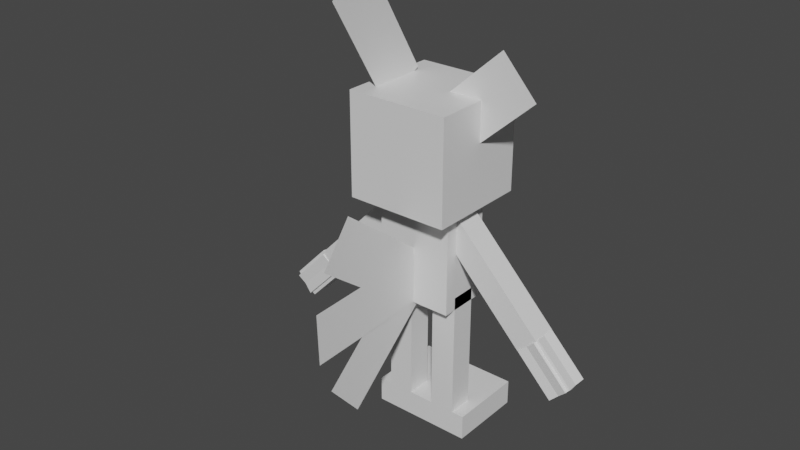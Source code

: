 # Source: sneasel.blend  (saved by Blender 2.81.16; exported with 4.5.12 LTS)
import bpy
from mathutils import Matrix  # noqa: F401  (used for matrix-valued properties, if any)

bpy.ops.wm.read_factory_settings(use_empty=True)
scene = bpy.context.scene
scene.name = 'Scene'

# ---- collections
col_collection = bpy.data.collections.new('Collection'); scene.collection.children.link(col_collection)

# ---- materials (node trees are filled in below, after node groups)
mat_default_obj = bpy.data.materials.new('Default OBJ')
mat_default_obj.use_transparent_shadow = False

# ---- material node trees
mat_default_obj.use_nodes = True; mat_default_obj.node_tree.nodes.clear()
_N = mat_default_obj.node_tree.nodes; _L = mat_default_obj.node_tree.links
n0 = _N.new('ShaderNodeOutputMaterial'); n0.name = 'Material Output'; n0.location = (300, 300)
n1 = _N.new('ShaderNodeBsdfPrincipled'); n1.name = 'Principled BSDF'; n1.location = (10, 300)
n1.distribution = 'GGX'
n1.subsurface_method = 'BURLEY'
n1.inputs[3].default_value = 1.45
n1.inputs[27].default_value = (0.0, 0.0, 0.0, 1.0)
n1.inputs[28].default_value = 1.0
_L.new(n1.outputs[0], n0.inputs[0])
n0.is_active_output = True

# ---- world
world_world = bpy.data.worlds.new('World'); scene.world = world_world
world_world.use_nodes = True; world_world.node_tree.nodes.clear()
_N = world_world.node_tree.nodes; _L = world_world.node_tree.links
n0 = _N.new('ShaderNodeOutputWorld'); n0.name = 'World Output'; n0.location = (300, 300)
n1 = _N.new('ShaderNodeBackground'); n1.name = 'Background'; n1.location = (10, 300)
n1.inputs[0].default_value = (0.05088, 0.05088, 0.05088, 1.0)
_L.new(n1.outputs[0], n0.inputs[0])
n0.is_active_output = True
world_world.color = (0.05088, 0.05088, 0.05088)
world_world.use_sun_shadow = False
world_world.sun_shadow_jitter_overblur = 0.0

# ---- meshes
me_tailfeatherbottom = bpy.data.meshes.new('tailfeatherbottom')
me_tailfeatherbottom.from_pydata([(0.0, 0.05534, -0.1589), (0.0, 0.1497, -0.07692), (0.0, -0.05534, 0.1589), (0.0, -0.1497, 0.07692)], [], [(1, 0, 3, 2)])
_uv = me_tailfeatherbottom.uv_layers.new(name='UVMap')
_uv.uv.foreach_set('vector', [0.03846, 0.2308, 0.07692, 0.2308, 0.07692, 0.3269, 0.03846, 0.3269])
me_tailfeatherbottom.materials.append(mat_default_obj)
me_tailfeatherbottom.use_remesh_fix_poles = True
me_tailfeatherbottom.use_remesh_preserve_attributes = False
me_tailfeatherbottom.use_mirror_vertex_groups = False
me_tailfeatherbottom.update()
me_tailfeathermiddle = bpy.data.meshes.new('tailfeathermiddle')
me_tailfeathermiddle.from_pydata([(0.0, -0.05701, -0.1583), (0.0, 0.06791, -0.154), (0.0, 0.05701, 0.1583), (0.0, -0.06791, 0.154)], [], [(1, 0, 3, 2)])
_uv = me_tailfeathermiddle.uv_layers.new(name='UVMap')
_uv.uv.foreach_set('vector', [0.03846, 0.2308, 0.07692, 0.2308, 0.07692, 0.3269, 0.03846, 0.3269])
me_tailfeathermiddle.materials.append(mat_default_obj)
me_tailfeathermiddle.use_remesh_fix_poles = True
me_tailfeathermiddle.use_remesh_preserve_attributes = False
me_tailfeathermiddle.use_mirror_vertex_groups = False
me_tailfeathermiddle.update()
me_legright = bpy.data.meshes.new('legright')
me_legright.from_pydata([(0.03125, -0.3125, -0.03125), (-0.03125, -0.3125, -0.03125), (-0.03125, 0.0, -0.03125), (0.03125, 0.0, -0.03125), (-0.03125, -0.3125, 0.03125), (0.03125, -0.3125, 0.03125), (0.03125, 0.0, 0.03125), (-0.03125, 0.0, 0.03125)], [], [(0, 1, 2, 3), (4, 5, 6, 7), (3, 2, 7, 6), (5, 4, 1, 0), (5, 0, 3, 6), (1, 4, 7, 2)])
_uv = me_legright.uv_layers.new(name='UVMap')
_uv.uv.foreach_set('vector', [0.3846, 0.8846, 0.4038, 0.8846, 0.4038, 0.9808, 0.3846, 0.9808, 0.4231, 0.8846, 0.4423, 0.8846, 0.4423, 0.9808, 0.4231, 0.9808, 0.3846, 0.9808, 0.4038, 0.9808, 0.4038, 1.0, 0.3846, 1.0, 0.4038, 0.9808, 0.4231, 0.9808, 0.4231, 1.0, 0.4038, 1.0, 0.3654, 0.8846, 0.3846, 0.8846, 0.3846, 0.9808, 0.3654, 0.9808, 0.4038, 0.8846, 0.4231, 0.8846, 0.4231, 0.9808, 0.4038, 0.9808])
me_legright.materials.append(mat_default_obj)
me_legright.use_remesh_fix_poles = True
me_legright.use_remesh_preserve_attributes = False
me_legright.use_mirror_vertex_groups = False
me_legright.update()
me_legrightchild = bpy.data.meshes.new('legrightChild')
me_legrightchild.from_pydata([(0.0625, -0.03125, -0.09375), (-0.0625, -0.03125, -0.09375), (-0.0625, 0.03125, -0.09375), (0.0625, 0.03125, -0.09375), (-0.0625, -0.03125, 0.09375), (0.0625, -0.03125, 0.09375), (0.0625, 0.03125, 0.09375), (-0.0625, 0.03125, 0.09375)], [], [(0, 1, 2, 3), (4, 5, 6, 7), (3, 2, 7, 6), (5, 4, 1, 0), (5, 0, 3, 6), (1, 4, 7, 2)])
_uv = me_legrightchild.uv_layers.new(name='UVMap')
_uv.uv.foreach_set('vector', [0.8654, 0.9231, 0.9038, 0.9231, 0.9038, 0.9423, 0.8654, 0.9423, 0.9615, 0.9231, 1.0, 0.9231, 1.0, 0.9423, 0.9615, 0.9423, 0.8654, 0.9423, 0.9038, 0.9423, 0.9038, 1.0, 0.8654, 1.0, 0.9038, 0.9423, 0.9423, 0.9423, 0.9423, 1.0, 0.9038, 1.0, 0.8077, 0.9231, 0.8654, 0.9231, 0.8654, 0.9423, 0.8077, 0.9423, 0.9038, 0.9231, 0.9615, 0.9231, 0.9615, 0.9423, 0.9038, 0.9423])
me_legrightchild.materials.append(mat_default_obj)
me_legrightchild.use_remesh_fix_poles = True
me_legrightchild.use_remesh_preserve_attributes = False
me_legrightchild.use_mirror_vertex_groups = False
me_legrightchild.update()
me_tailfeathertop = bpy.data.meshes.new('tailfeathertop')
me_tailfeathertop.from_pydata([(0.0, -0.1439, -0.08717), (0.0, -0.04412, -0.1624), (0.0, 0.1439, 0.08717), (0.0, 0.04412, 0.1624)], [], [(1, 0, 3, 2)])
_uv = me_tailfeathertop.uv_layers.new(name='UVMap')
_uv.uv.foreach_set('vector', [0.03846, 0.2308, 0.07692, 0.2308, 0.07692, 0.3269, 0.03846, 0.3269])
me_tailfeathertop.materials.append(mat_default_obj)
me_tailfeathertop.use_remesh_fix_poles = True
me_tailfeathertop.use_remesh_preserve_attributes = False
me_tailfeathertop.use_mirror_vertex_groups = False
me_tailfeathertop.update()
me_body = bpy.data.meshes.new('body')
me_body.from_pydata([(0.09375, -0.125, -0.0625), (-0.09375, -0.125, -0.0625), (-0.09375, 0.125, -0.0625), (0.09375, 0.125, -0.0625), (-0.09375, -0.125, 0.0625), (0.09375, -0.125, 0.0625), (0.09375, 0.125, 0.0625), (-0.09375, 0.125, 0.0625)], [], [(0, 1, 2, 3), (4, 5, 6, 7), (3, 2, 7, 6), (5, 4, 1, 0), (5, 0, 3, 6), (1, 4, 7, 2)])
_uv = me_body.uv_layers.new(name='UVMap')
_uv.uv.foreach_set('vector', [0.03846, 0.6346, 0.09615, 0.6346, 0.09615, 0.7115, 0.03846, 0.7115, 0.1346, 0.6346, 0.1923, 0.6346, 0.1923, 0.7115, 0.1346, 0.7115, 0.03846, 0.7115, 0.09615, 0.7115, 0.09615, 0.75, 0.03846, 0.75, 0.09615, 0.7115, 0.1538, 0.7115, 0.1538, 0.75, 0.09615, 0.75, 0.0, 0.6346, 0.03846, 0.6346, 0.03846, 0.7115, 0.0, 0.7115, 0.09615, 0.6346, 0.1346, 0.6346, 0.1346, 0.7115, 0.09615, 0.7115])
me_body.materials.append(mat_default_obj)
me_body.use_remesh_fix_poles = True
me_body.use_remesh_preserve_attributes = False
me_body.use_mirror_vertex_groups = False
me_body.update()
me_head = bpy.data.meshes.new('head')
me_head.from_pydata([(0.125, 0.0, -0.125), (-0.125, 0.0, -0.125), (-0.125, 0.25, -0.125), (0.125, 0.25, -0.125), (-0.125, 0.0, 0.125), (0.125, 0.0, 0.125), (0.125, 0.25, 0.125), (-0.125, 0.25, 0.125)], [], [(0, 1, 2, 3), (4, 5, 6, 7), (3, 2, 7, 6), (5, 4, 1, 0), (5, 0, 3, 6), (1, 4, 7, 2)])
_uv = me_head.uv_layers.new(name='UVMap')
_uv.uv.foreach_set('vector', [0.07692, 0.8462, 0.1538, 0.8462, 0.1538, 0.9231, 0.07692, 0.9231, 0.2308, 0.8462, 0.3077, 0.8462, 0.3077, 0.9231, 0.2308, 0.9231, 0.07692, 0.9231, 0.1538, 0.9231, 0.1538, 1.0, 0.07692, 1.0, 0.1538, 0.9231, 0.2308, 0.9231, 0.2308, 1.0, 0.1538, 1.0, 0.0, 0.8462, 0.07692, 0.8462, 0.07692, 0.9231, 0.0, 0.9231, 0.1538, 0.8462, 0.2308, 0.8462, 0.2308, 0.9231, 0.1538, 0.9231])
me_head.materials.append(mat_default_obj)
me_head.use_remesh_fix_poles = True
me_head.use_remesh_preserve_attributes = False
me_head.use_mirror_vertex_groups = False
me_head.update()
me_headchild = bpy.data.meshes.new('headChild')
me_headchild.from_pydata([(-0.02785, -0.1092, 0.0), (-0.1115, -0.01628, 0.0), (0.02785, 0.1092, 0.0), (0.1115, 0.01628, 0.0)], [], [(1, 0, 3, 2)])
_uv = me_headchild.uv_layers.new(name='UVMap')
_uv.uv.foreach_set('vector', [0.03846, 0.4423, 0.07692, 0.4423, 0.07692, 0.5, 0.03846, 0.5])
me_headchild.materials.append(mat_default_obj)
me_headchild.use_remesh_fix_poles = True
me_headchild.use_remesh_preserve_attributes = False
me_headchild.use_mirror_vertex_groups = False
me_headchild.update()
me_headchild_000 = bpy.data.meshes.new('headChild.000')
me_headchild_000.from_pydata([(0.0, -0.1661, -0.0269), (0.0, -0.1017, -0.134), (0.0, 0.1661, 0.0269), (0.0, 0.1017, 0.134)], [], [(1, 0, 3, 2)])
_uv = me_headchild_000.uv_layers.new(name='UVMap')
_uv.uv.foreach_set('vector', [0.03846, 0.2308, 0.07692, 0.2308, 0.07692, 0.3269, 0.03846, 0.3269])
me_headchild_000.materials.append(mat_default_obj)
me_headchild_000.use_remesh_fix_poles = True
me_headchild_000.use_remesh_preserve_attributes = False
me_headchild_000.use_mirror_vertex_groups = False
me_headchild_000.update()
me_legleft = bpy.data.meshes.new('legleft')
me_legleft.from_pydata([(0.03125, -0.3125, -0.03125), (-0.03125, -0.3125, -0.03125), (-0.03125, 0.0, -0.03125), (0.03125, 0.0, -0.03125), (-0.03125, -0.3125, 0.03125), (0.03125, -0.3125, 0.03125), (0.03125, 0.0, 0.03125), (-0.03125, 0.0, 0.03125)], [], [(0, 1, 2, 3), (4, 5, 6, 7), (3, 2, 7, 6), (5, 4, 1, 0), (5, 0, 3, 6), (1, 4, 7, 2)])
_uv = me_legleft.uv_layers.new(name='UVMap')
_uv.uv.foreach_set('vector', [0.3846, 0.8846, 0.4038, 0.8846, 0.4038, 0.9808, 0.3846, 0.9808, 0.4231, 0.8846, 0.4423, 0.8846, 0.4423, 0.9808, 0.4231, 0.9808, 0.3846, 0.9808, 0.4038, 0.9808, 0.4038, 1.0, 0.3846, 1.0, 0.4038, 0.9808, 0.4231, 0.9808, 0.4231, 1.0, 0.4038, 1.0, 0.3654, 0.8846, 0.3846, 0.8846, 0.3846, 0.9808, 0.3654, 0.9808, 0.4038, 0.8846, 0.4231, 0.8846, 0.4231, 0.9808, 0.4038, 0.9808])
me_legleft.materials.append(mat_default_obj)
me_legleft.use_remesh_fix_poles = True
me_legleft.use_remesh_preserve_attributes = False
me_legleft.use_mirror_vertex_groups = False
me_legleft.update()
me_legleftchild = bpy.data.meshes.new('legleftChild')
me_legleftchild.from_pydata([(0.0625, -0.03125, -0.09375), (-0.0625, -0.03125, -0.09375), (-0.0625, 0.03125, -0.09375), (0.0625, 0.03125, -0.09375), (-0.0625, -0.03125, 0.09375), (0.0625, -0.03125, 0.09375), (0.0625, 0.03125, 0.09375), (-0.0625, 0.03125, 0.09375)], [], [(0, 1, 2, 3), (4, 5, 6, 7), (3, 2, 7, 6), (5, 4, 1, 0), (5, 0, 3, 6), (1, 4, 7, 2)])
_uv = me_legleftchild.uv_layers.new(name='UVMap')
_uv.uv.foreach_set('vector', [0.8654, 0.9231, 0.9038, 0.9231, 0.9038, 0.9423, 0.8654, 0.9423, 0.9615, 0.9231, 1.0, 0.9231, 1.0, 0.9423, 0.9615, 0.9423, 0.8654, 0.9423, 0.9038, 0.9423, 0.9038, 1.0, 0.8654, 1.0, 0.9038, 0.9423, 0.9423, 0.9423, 0.9423, 1.0, 0.9038, 1.0, 0.8077, 0.9231, 0.8654, 0.9231, 0.8654, 0.9423, 0.8077, 0.9423, 0.9038, 0.9231, 0.9615, 0.9231, 0.9615, 0.9423, 0.9038, 0.9423])
me_legleftchild.materials.append(mat_default_obj)
me_legleftchild.use_remesh_fix_poles = True
me_legleftchild.use_remesh_preserve_attributes = False
me_legleftchild.use_mirror_vertex_groups = False
me_legleftchild.update()
me_armright = bpy.data.meshes.new('armright')
me_armright.from_pydata([(0.2396, -0.2031, -0.03125), (0.1946, -0.2465, -0.03125), (-0.02248, -0.02171, -0.03125), (0.02248, 0.02171, -0.03125), (0.1946, -0.2465, 0.03125), (0.2396, -0.2031, 0.03125), (0.02248, 0.02171, 0.03125), (-0.02248, -0.02171, 0.03125)], [], [(0, 1, 2, 3), (4, 5, 6, 7), (3, 2, 7, 6), (5, 4, 1, 0), (5, 0, 3, 6), (1, 4, 7, 2)])
_uv = me_armright.uv_layers.new(name='UVMap')
_uv.uv.foreach_set('vector', [0.5, 0.8846, 0.5192, 0.8846, 0.5192, 0.9808, 0.5, 0.9808, 0.5385, 0.8846, 0.5577, 0.8846, 0.5577, 0.9808, 0.5385, 0.9808, 0.5, 0.9808, 0.5192, 0.9808, 0.5192, 1.0, 0.5, 1.0, 0.5192, 0.9808, 0.5385, 0.9808, 0.5385, 1.0, 0.5192, 1.0, 0.4808, 0.8846, 0.5, 0.8846, 0.5, 0.9808, 0.4808, 0.9808, 0.5192, 0.8846, 0.5385, 0.8846, 0.5385, 0.9808, 0.5192, 0.9808])
me_armright.materials.append(mat_default_obj)
me_armright.use_remesh_fix_poles = True
me_armright.use_remesh_preserve_attributes = False
me_armright.use_mirror_vertex_groups = False
me_armright.update()
me_armrightchild = bpy.data.meshes.new('armrightChild')
me_armrightchild.from_pydata([(0.06255, -0.02648, -0.03529), (0.01803, -0.06948, -0.0266), (-0.06881, 0.02044, -0.0266), (-0.02428, 0.06343, -0.03529), (0.02428, -0.06343, 0.03529), (0.06881, -0.02044, 0.0266), (-0.01803, 0.06948, 0.0266), (-0.06255, 0.02648, 0.03529)], [], [(0, 1, 2, 3), (4, 5, 6, 7), (3, 2, 7, 6), (5, 4, 1, 0), (5, 0, 3, 6), (1, 4, 7, 2)])
_uv = me_armrightchild.uv_layers.new(name='UVMap')
_uv.uv.foreach_set('vector', [0.6923, 0.9423, 0.7115, 0.9423, 0.7115, 0.9808, 0.6923, 0.9808, 0.7308, 0.9423, 0.75, 0.9423, 0.75, 0.9808, 0.7308, 0.9808, 0.6923, 0.9808, 0.7115, 0.9808, 0.7115, 1.0, 0.6923, 1.0, 0.7115, 0.9808, 0.7308, 0.9808, 0.7308, 1.0, 0.7115, 1.0, 0.6731, 0.9423, 0.6923, 0.9423, 0.6923, 0.9808, 0.6731, 0.9808, 0.7115, 0.9423, 0.7308, 0.9423, 0.7308, 0.9808, 0.7115, 0.9808])
me_armrightchild.materials.append(mat_default_obj)
me_armrightchild.use_remesh_fix_poles = True
me_armrightchild.use_remesh_preserve_attributes = False
me_armrightchild.use_mirror_vertex_groups = False
me_armrightchild.update()
me_armrightchild_000 = bpy.data.meshes.new('armrightChild.000')
me_armrightchild_000.from_pydata([(0.06881, -0.02044, -0.0266), (0.02428, -0.06343, -0.03529), (-0.06255, 0.02648, -0.03529), (-0.01803, 0.06948, -0.0266), (0.01803, -0.06948, 0.0266), (0.06255, -0.02648, 0.03529), (-0.02428, 0.06343, 0.03529), (-0.06881, 0.02044, 0.0266)], [], [(0, 1, 2, 3), (4, 5, 6, 7), (3, 2, 7, 6), (5, 4, 1, 0), (5, 0, 3, 6), (1, 4, 7, 2)])
_uv = me_armrightchild_000.uv_layers.new(name='UVMap')
_uv.uv.foreach_set('vector', [0.6923, 0.9423, 0.7115, 0.9423, 0.7115, 0.9808, 0.6923, 0.9808, 0.7308, 0.9423, 0.75, 0.9423, 0.75, 0.9808, 0.7308, 0.9808, 0.6923, 0.9808, 0.7115, 0.9808, 0.7115, 1.0, 0.6923, 1.0, 0.7115, 0.9808, 0.7308, 0.9808, 0.7308, 1.0, 0.7115, 1.0, 0.6731, 0.9423, 0.6923, 0.9423, 0.6923, 0.9808, 0.6731, 0.9808, 0.7115, 0.9423, 0.7308, 0.9423, 0.7308, 0.9808, 0.7115, 0.9808])
me_armrightchild_000.materials.append(mat_default_obj)
me_armrightchild_000.use_remesh_fix_poles = True
me_armrightchild_000.use_remesh_preserve_attributes = False
me_armrightchild_000.use_mirror_vertex_groups = False
me_armrightchild_000.update()
me_armleft = bpy.data.meshes.new('armleft')
me_armleft.from_pydata([(-0.1946, -0.2465, -0.03125), (-0.2396, -0.2031, -0.03125), (-0.02248, 0.02171, -0.03125), (0.02248, -0.02171, -0.03125), (-0.2396, -0.2031, 0.03125), (-0.1946, -0.2465, 0.03125), (0.02248, -0.02171, 0.03125), (-0.02248, 0.02171, 0.03125)], [], [(0, 1, 2, 3), (4, 5, 6, 7), (3, 2, 7, 6), (5, 4, 1, 0), (5, 0, 3, 6), (1, 4, 7, 2)])
_uv = me_armleft.uv_layers.new(name='UVMap')
_uv.uv.foreach_set('vector', [0.5, 0.8846, 0.5192, 0.8846, 0.5192, 0.9808, 0.5, 0.9808, 0.5385, 0.8846, 0.5577, 0.8846, 0.5577, 0.9808, 0.5385, 0.9808, 0.5, 0.9808, 0.5192, 0.9808, 0.5192, 1.0, 0.5, 1.0, 0.5192, 0.9808, 0.5385, 0.9808, 0.5385, 1.0, 0.5192, 1.0, 0.4808, 0.8846, 0.5, 0.8846, 0.5, 0.9808, 0.4808, 0.9808, 0.5192, 0.8846, 0.5385, 0.8846, 0.5385, 0.9808, 0.5192, 0.9808])
me_armleft.materials.append(mat_default_obj)
me_armleft.use_remesh_fix_poles = True
me_armleft.use_remesh_preserve_attributes = False
me_armleft.use_mirror_vertex_groups = False
me_armleft.update()
me_armleftchild = bpy.data.meshes.new('armleftChild')
me_armleftchild.from_pydata([(-0.01803, -0.06948, -0.0266), (-0.06255, -0.02648, -0.03529), (0.02428, 0.06343, -0.03529), (0.0688, 0.02044, -0.0266), (-0.06881, -0.02044, 0.0266), (-0.02428, -0.06343, 0.03529), (0.06255, 0.02648, 0.03529), (0.01803, 0.06948, 0.0266)], [], [(0, 1, 2, 3), (4, 5, 6, 7), (3, 2, 7, 6), (5, 4, 1, 0), (5, 0, 3, 6), (1, 4, 7, 2)])
_uv = me_armleftchild.uv_layers.new(name='UVMap')
_uv.uv.foreach_set('vector', [0.6923, 0.9423, 0.7115, 0.9423, 0.7115, 0.9808, 0.6923, 0.9808, 0.7308, 0.9423, 0.75, 0.9423, 0.75, 0.9808, 0.7308, 0.9808, 0.6923, 0.9808, 0.7115, 0.9808, 0.7115, 1.0, 0.6923, 1.0, 0.7115, 0.9808, 0.7308, 0.9808, 0.7308, 1.0, 0.7115, 1.0, 0.6731, 0.9423, 0.6923, 0.9423, 0.6923, 0.9808, 0.6731, 0.9808, 0.7115, 0.9423, 0.7308, 0.9423, 0.7308, 0.9808, 0.7115, 0.9808])
me_armleftchild.materials.append(mat_default_obj)
me_armleftchild.use_remesh_fix_poles = True
me_armleftchild.use_remesh_preserve_attributes = False
me_armleftchild.use_mirror_vertex_groups = False
me_armleftchild.update()
me_armleftchild_000 = bpy.data.meshes.new('armleftChild.000')
me_armleftchild_000.from_pydata([(-0.02428, -0.06343, -0.03529), (-0.0688, -0.02044, -0.0266), (0.01803, 0.06948, -0.0266), (0.06255, 0.02648, -0.03529), (-0.06255, -0.02648, 0.03529), (-0.01803, -0.06948, 0.0266), (0.06881, 0.02044, 0.0266), (0.02428, 0.06343, 0.03529)], [], [(0, 1, 2, 3), (4, 5, 6, 7), (3, 2, 7, 6), (5, 4, 1, 0), (5, 0, 3, 6), (1, 4, 7, 2)])
_uv = me_armleftchild_000.uv_layers.new(name='UVMap')
_uv.uv.foreach_set('vector', [0.6923, 0.9423, 0.7115, 0.9423, 0.7115, 0.9808, 0.6923, 0.9808, 0.7308, 0.9423, 0.75, 0.9423, 0.75, 0.9808, 0.7308, 0.9808, 0.6923, 0.9808, 0.7115, 0.9808, 0.7115, 1.0, 0.6923, 1.0, 0.7115, 0.9808, 0.7308, 0.9808, 0.7308, 1.0, 0.7115, 1.0, 0.6731, 0.9423, 0.6923, 0.9423, 0.6923, 0.9808, 0.6731, 0.9808, 0.7115, 0.9423, 0.7308, 0.9423, 0.7308, 0.9808, 0.7115, 0.9808])
me_armleftchild_000.materials.append(mat_default_obj)
me_armleftchild_000.use_remesh_fix_poles = True
me_armleftchild_000.use_remesh_preserve_attributes = False
me_armleftchild_000.use_mirror_vertex_groups = False
me_armleftchild_000.update()

# ---- objects
ob_tailfeatherbottom = bpy.data.objects.new('tailfeatherbottom', me_tailfeatherbottom)
ob_tailfeathermiddle = bpy.data.objects.new('tailfeathermiddle', me_tailfeathermiddle)
ob_legright = bpy.data.objects.new('legright', me_legright)
ob_legrightchild = bpy.data.objects.new('legrightChild', me_legrightchild)
ob_tailfeathertop = bpy.data.objects.new('tailfeathertop', me_tailfeathertop)
ob_body = bpy.data.objects.new('body', me_body)
ob_head = bpy.data.objects.new('head', me_head)
ob_headchild = bpy.data.objects.new('headChild', me_headchild)
ob_headchild_000 = bpy.data.objects.new('headChild.000', me_headchild_000)
ob_legleft = bpy.data.objects.new('legleft', me_legleft)
ob_legleftchild = bpy.data.objects.new('legleftChild', me_legleftchild)
ob_armright = bpy.data.objects.new('armright', me_armright)
ob_armrightchild = bpy.data.objects.new('armrightChild', me_armrightchild)
ob_armrightchild_000 = bpy.data.objects.new('armrightChild.000', me_armrightchild_000)
ob_armleft = bpy.data.objects.new('armleft', me_armleft)
ob_armleftchild = bpy.data.objects.new('armleftChild', me_armleftchild)
ob_armleftchild_000 = bpy.data.objects.new('armleftChild.000', me_armleftchild_000)

# ---- transforms, parenting, visibility, modifiers, constraints
ob_tailfeatherbottom.parent = ob_body
ob_tailfeatherbottom.matrix_parent_inverse = Matrix(((1.0, 0.0, 0.0, -0.0), (0.0, -1.629e-07, 1.0, -0.4658), (0.0, -1.0, -1.629e-07, 2.439e-07), (-0.0, 0.0, -0.0, 1.0)))
ob_tailfeatherbottom.location = (-0.000625, -0.1804, 0.3008)
ob_tailfeatherbottom.rotation_euler = (1.571, -0.0, 0.0)
ob_tailfeatherbottom.lineart.crease_threshold = 0.0
ob_tailfeathermiddle.parent = ob_body
ob_tailfeathermiddle.matrix_parent_inverse = Matrix(((1.0, 0.0, 0.0, -0.0), (0.0, -1.629e-07, 1.0, -0.4658), (0.0, -1.0, -1.629e-07, 2.439e-07), (-0.0, 0.0, -0.0, 1.0)))
ob_tailfeathermiddle.location = (0.000625, -0.2187, 0.3978)
ob_tailfeathermiddle.rotation_euler = (1.571, -0.0, 0.0)
ob_tailfeathermiddle.lineart.crease_threshold = 0.0
ob_legright.parent = ob_body
ob_legright.matrix_parent_inverse = Matrix(((1.0, 0.0, 0.0, -0.0), (0.0, -1.629e-07, 1.0, -0.4658), (0.0, -1.0, -1.629e-07, 2.439e-07), (-0.0, 0.0, -0.0, 1.0)))
ob_legright.location = (0.0625, 1.825e-07, 0.372)
ob_legright.rotation_euler = (1.571, -0.0, 0.0)
ob_legright.lineart.crease_threshold = 0.0
ob_legrightchild.parent = ob_legright
ob_legrightchild.matrix_parent_inverse = Matrix(((1.0, 0.0, 0.0, -0.0625), (0.0, -1.629e-07, 1.0, -0.372), (0.0, -1.0, -1.629e-07, 2.432e-07), (-0.0, 0.0, -0.0, 1.0)))
ob_legrightchild.location = (0.0625, 0.0625, 0.0283)
ob_legrightchild.rotation_euler = (1.571, -0.0, 0.0)
ob_legrightchild.lineart.crease_threshold = 0.0
ob_tailfeathertop.parent = ob_body
ob_tailfeathertop.matrix_parent_inverse = Matrix(((1.0, 0.0, 0.0, -0.0), (0.0, -1.629e-07, 1.0, -0.4658), (0.0, -1.0, -1.629e-07, 2.439e-07), (-0.0, 0.0, -0.0, 1.0)))
ob_tailfeathertop.location = (0.0, -0.1873, 0.4973)
ob_tailfeathertop.rotation_euler = (1.571, -0.0, 0.0)
ob_tailfeathertop.lineart.crease_threshold = 0.0
ob_body.location = (0.0, 1.68e-07, 0.4658)
ob_body.rotation_euler = (1.571, -0.0, 0.0)
ob_body.lineart.crease_threshold = 0.0
ob_head.parent = ob_body
ob_head.matrix_parent_inverse = Matrix(((1.0, 0.0, 0.0, -0.0), (0.0, -1.629e-07, 1.0, -0.4658), (0.0, -1.0, -1.629e-07, 2.439e-07), (-0.0, 0.0, -0.0, 1.0)))
ob_head.location = (0.0, 1.481e-07, 0.5908)
ob_head.rotation_euler = (1.571, -0.0, 0.0)
ob_head.lineart.crease_threshold = 0.0
ob_headchild.parent = ob_head
ob_headchild.matrix_parent_inverse = Matrix(((1.0, 0.0, 0.0, -0.0), (0.0, -1.629e-07, 1.0, -0.5908), (0.0, -1.0, -1.629e-07, 2.443e-07), (-0.0, 0.0, -0.0, 1.0)))
ob_headchild.location = (0.1463, 1.056e-07, 0.8487)
ob_headchild.rotation_euler = (1.571, -0.0, 0.0)
ob_headchild.lineart.crease_threshold = 0.0
ob_headchild_000.parent = ob_head
ob_headchild_000.matrix_parent_inverse = Matrix(((1.0, 0.0, 0.0, -0.0), (0.0, -1.629e-07, 1.0, -0.5908), (0.0, -1.0, -1.629e-07, 2.443e-07), (-0.0, 0.0, -0.0, 1.0)))
ob_headchild_000.location = (-0.09375, -0.0699, 0.9498)
ob_headchild_000.rotation_euler = (1.571, -0.0, 0.0)
ob_headchild_000.lineart.crease_threshold = 0.0
ob_legleft.parent = ob_body
ob_legleft.matrix_parent_inverse = Matrix(((1.0, 0.0, 0.0, -0.0), (0.0, -1.629e-07, 1.0, -0.4658), (0.0, -1.0, -1.629e-07, 2.439e-07), (-0.0, 0.0, -0.0, 1.0)))
ob_legleft.location = (-0.0625, 1.825e-07, 0.372)
ob_legleft.rotation_euler = (1.571, -0.0, 0.0)
ob_legleft.lineart.crease_threshold = 0.0
ob_legleftchild.parent = ob_legleft
ob_legleftchild.matrix_parent_inverse = Matrix(((1.0, 0.0, -0.0, 0.0625), (0.0, -1.629e-07, 1.0, -0.372), (0.0, -1.0, -1.629e-07, 2.432e-07), (-0.0, 0.0, -0.0, 1.0)))
ob_legleftchild.location = (-0.0625, 0.0625, 0.0283)
ob_legleftchild.rotation_euler = (1.571, -0.0, 0.0)
ob_legleftchild.lineart.crease_threshold = 0.0
ob_armright.parent = ob_body
ob_armright.matrix_parent_inverse = Matrix(((1.0, 0.0, 0.0, -0.0), (0.0, -1.629e-07, 1.0, -0.4658), (0.0, -1.0, -1.629e-07, 2.439e-07), (-0.0, 0.0, -0.0, 1.0)))
ob_armright.location = (0.07204, 1.532e-07, 0.5508)
ob_armright.rotation_euler = (1.571, -0.0, 0.0)
ob_armright.lineart.crease_threshold = 0.0
ob_armrightchild.parent = ob_armright
ob_armrightchild.matrix_parent_inverse = Matrix(((1.0, 0.0, 0.0, -0.07204), (0.0, -1.629e-07, 1.0, -0.5508), (0.0, -1.0, -1.629e-07, 2.429e-07), (-0.0, 0.0, -0.0, 1.0)))
ob_armrightchild.location = (0.3325, 1.976e-07, 0.281)
ob_armrightchild.rotation_euler = (1.571, -0.0, 0.0)
ob_armrightchild.lineart.crease_threshold = 0.0
ob_armrightchild_000.parent = ob_armright
ob_armrightchild_000.matrix_parent_inverse = Matrix(((1.0, 0.0, 0.0, -0.07204), (0.0, -1.629e-07, 1.0, -0.5508), (0.0, -1.0, -1.629e-07, 2.429e-07), (-0.0, 0.0, -0.0, 1.0)))
ob_armrightchild_000.location = (0.3325, 1.981e-07, 0.281)
ob_armrightchild_000.rotation_euler = (1.571, -0.0, 0.0)
ob_armrightchild_000.lineart.crease_threshold = 0.0
ob_armleft.parent = ob_body
ob_armleft.matrix_parent_inverse = Matrix(((1.0, 0.0, 0.0, -0.0), (0.0, -1.629e-07, 1.0, -0.4658), (0.0, -1.0, -1.629e-07, 2.439e-07), (-0.0, 0.0, -0.0, 1.0)))
ob_armleft.location = (-0.07204, 1.532e-07, 0.5508)
ob_armleft.rotation_euler = (1.571, -0.0, 0.0)
ob_armleft.lineart.crease_threshold = 0.0
ob_armleftchild.parent = ob_armleft
ob_armleftchild.matrix_parent_inverse = Matrix(((1.0, 0.0, -0.0, 0.07204), (0.0, -1.629e-07, 1.0, -0.5508), (0.0, -1.0, -1.629e-07, 2.429e-07), (-0.0, 0.0, -0.0, 1.0)))
ob_armleftchild.location = (-0.3325, 1.981e-07, 0.281)
ob_armleftchild.rotation_euler = (1.571, -0.0, 0.0)
ob_armleftchild.lineart.crease_threshold = 0.0
ob_armleftchild_000.parent = ob_armleft
ob_armleftchild_000.matrix_parent_inverse = Matrix(((1.0, 0.0, -0.0, 0.07204), (0.0, -1.629e-07, 1.0, -0.5508), (0.0, -1.0, -1.629e-07, 2.429e-07), (-0.0, 0.0, -0.0, 1.0)))
ob_armleftchild_000.location = (-0.3325, 1.976e-07, 0.281)
ob_armleftchild_000.rotation_euler = (1.571, -0.0, 0.0)
ob_armleftchild_000.lineart.crease_threshold = 0.0

# ---- collection membership
col_collection.objects.link(ob_tailfeatherbottom)
col_collection.objects.link(ob_tailfeathermiddle)
col_collection.objects.link(ob_legright)
col_collection.objects.link(ob_legrightchild)
col_collection.objects.link(ob_tailfeathertop)
col_collection.objects.link(ob_body)
col_collection.objects.link(ob_head)
col_collection.objects.link(ob_headchild)
col_collection.objects.link(ob_headchild_000)
col_collection.objects.link(ob_legleft)
col_collection.objects.link(ob_legleftchild)
col_collection.objects.link(ob_armright)
col_collection.objects.link(ob_armrightchild)
col_collection.objects.link(ob_armrightchild_000)
col_collection.objects.link(ob_armleft)
col_collection.objects.link(ob_armleftchild)
col_collection.objects.link(ob_armleftchild_000)

# ---- scene / render settings (as saved in the file)
scene.frame_start = 1; scene.frame_end = 250; scene.frame_set(1)
scene.render.engine = 'BLENDER_EEVEE_NEXT'
scene.cycles.use_denoising = False
scene.cycles.samples = 128
scene.cycles.sampling_pattern = 'TABULATED_SOBOL'
scene.cycles.use_adaptive_sampling = False
scene.cycles.use_light_tree = False
scene.view_settings.view_transform = 'Filmic'
bpy.context.view_layer.update()

# ---- added for rendering (the .blend has no active camera and no usable light): camera, sun
cam_auto = bpy.data.cameras.new('AutoCamera')
cam_auto.lens = 50.0
cam_auto.sensor_width = 36.0
cam_auto.clip_end = 1000.0
ob_auto_camera = bpy.data.objects.new('AutoCamera', cam_auto)
scene.collection.objects.link(ob_auto_camera)
ob_auto_camera.location = (1.36627, -1.74989, 1.64951)
ob_auto_camera.rotation_euler = (1.09748, -7.21219e-08, 0.694738)
scene.camera = ob_auto_camera
light_auto_sun = bpy.data.lights.new('AutoSun', 'SUN')
light_auto_sun.energy = 3.0
light_auto_sun.angle = 0.0523599
ob_auto_sun = bpy.data.objects.new('AutoSun', light_auto_sun)
scene.collection.objects.link(ob_auto_sun)
ob_auto_sun.rotation_euler = (0.872665, 0.174533, 0.523599)
bpy.context.view_layer.update()
